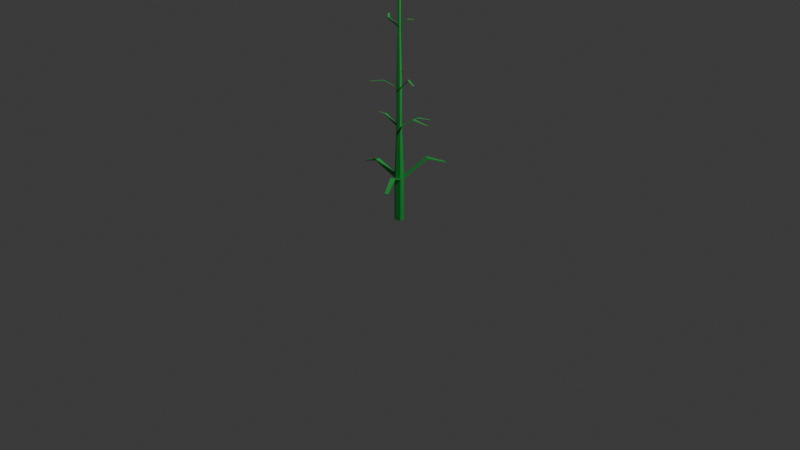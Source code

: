 # Source: 4.blend  (saved by Blender 4.2.66; exported with 4.5.12 LTS)
import bpy
from mathutils import Matrix  # noqa: F401  (used for matrix-valued properties, if any)

bpy.ops.wm.read_factory_settings(use_empty=True)
scene = bpy.context.scene
scene.name = 'Scene'

# ---- collections
col_collection = bpy.data.collections.new('Collection'); scene.collection.children.link(col_collection)

# ---- materials (node trees are filled in below, after node groups)
mat_material_001 = bpy.data.materials.new('Material.001')

# ---- material node trees
mat_material_001.use_nodes = True; mat_material_001.node_tree.nodes.clear()
_N = mat_material_001.node_tree.nodes; _L = mat_material_001.node_tree.links
n0 = _N.new('ShaderNodeBsdfPrincipled'); n0.name = 'Principled BSDF'; n0.location = (10, 300)
n0.inputs[0].default_value = (0.02811, 0.4545, 0.06929, 1.0)
n1 = _N.new('ShaderNodeOutputMaterial'); n1.name = 'Material Output'; n1.location = (300, 300)
_L.new(n0.outputs[0], n1.inputs[0])
n1.is_active_output = True

# ---- world
world_world = bpy.data.worlds.new('World'); scene.world = world_world
world_world.use_nodes = True; world_world.node_tree.nodes.clear()
_N = world_world.node_tree.nodes; _L = world_world.node_tree.links
n0 = _N.new('ShaderNodeOutputWorld'); n0.name = 'World Output'; n0.location = (300, 300)
n1 = _N.new('ShaderNodeBackground'); n1.name = 'Background'; n1.location = (10, 300)
n1.inputs[0].default_value = (0.05088, 0.05088, 0.05088, 1.0)
_L.new(n1.outputs[0], n0.inputs[0])
n0.is_active_output = True
world_world.color = (0.05088, 0.05088, 0.05088)
world_world.sun_shadow_jitter_overblur = 0.0

# ---- cameras
cam_camera = bpy.data.cameras.new('Camera')
cam_camera.clip_end = 100.0
cam_camera.ortho_scale = 7.314

# ---- lights
light_light = bpy.data.lights.new('Light', 'POINT')
light_light.energy = 1000.0
light_light.shadow_soft_size = 0.1

# ---- meshes
me_cylinder = bpy.data.meshes.new('Cylinder')
me_cylinder.from_pydata([(0.0, 0.05, -1.49e-08), (0.0, 0.02833, 1.0), (0.0433, 0.025, -1.49e-08), (0.02454, 0.01417, 1.0), (0.0433, -0.025, -1.49e-08), (0.02454, -0.01417, 1.0), (0.0, -0.05, -1.49e-08), (0.0, -0.02833, 1.0), (-0.0433, -0.025, -1.49e-08), (-0.02454, -0.01417, 1.0), (-0.0433, 0.025, -1.49e-08), (-0.02454, 0.01417, 1.0), (0.0, 0.05, 0.45), (0.0433, 0.025, 0.45), (0.0433, -0.025, 0.45), (0.0, -0.05, 0.45), (-0.0433, -0.025, 0.45), (-0.0433, 0.025, 0.45), (0.0, 0.05, 0.4633), (0.0433, 0.025, 0.4633), (0.0433, -0.025, 0.4633), (0.0, -0.05, 0.4633), (-0.0433, -0.025, 0.4633), (-0.0433, 0.025, 0.4633), (0.1874, -0.2261, 0.5627), (0.1441, -0.2511, 0.5627), (0.1874, -0.2261, 0.5761), (0.1441, -0.2511, 0.5761), (0.3078, -0.437, 0.5059), (0.2796, -0.4532, 0.5059), (0.3078, -0.437, 0.5146), (0.2796, -0.4532, 0.5146), (-0.3072, -0.03912, 0.5578), (-0.3072, 0.01088, 0.5578), (-0.3072, -0.03912, 0.5712), (-0.3072, 0.01088, 0.5712), (-0.4704, -0.02331, 0.5001), (-0.4704, -0.0008049, 0.5001), (-0.4704, -0.02331, 0.5061), (-0.4704, -0.0008049, 0.5061), (-0.1901, -0.01922, 1.085), (-0.1901, 0.009112, 1.085), (-0.2986, 0.005301, 1.07), (-0.2986, 0.01889, 1.07), (0.07463, 0.17, 1.07), (0.09917, 0.1559, 1.07), (0.1558, 0.2695, 1.045), (0.169, 0.262, 1.045), (0.2035, 0.007111, 1.13), (0.2035, -0.02122, 1.13), (0.3824, 0.01135, 1.113), (0.3824, 0.0002283, 1.113), (0.127, 0.2449, 0.6408), (0.1703, 0.2199, 0.6408), (0.127, 0.2449, 0.6542), (0.1703, 0.2199, 0.6542), (0.2525, 0.381, 0.5958), (0.2765, 0.3671, 0.5958), (0.2525, 0.381, 0.6032), (0.2765, 0.3671, 0.6032), (0.02454, 0.01417, 1.403), (9.072e-08, 0.02833, 1.403), (0.02454, -0.01417, 1.403), (9.072e-08, -0.02833, 1.403), (-0.02454, -0.01417, 1.403), (-0.02454, 0.01417, 1.403), (0.1474, -0.002934, 1.513), (0.1474, -0.03127, 1.513), (0.2736, -0.06195, 1.496), (0.2736, -0.07408, 1.496), (-0.1444, 0.1689, 1.491), (-0.169, 0.1547, 1.491), (-0.164, 0.2154, 1.458), (-0.1765, 0.2082, 1.458), (-0.09142, -0.1093, 1.47), (-0.116, -0.09514, 1.47), (-0.2269, -0.1806, 1.448), (-0.24, -0.173, 1.448), (0.01294, 0.007468, 2.0), (9.098e-08, 0.01494, 2.0), (0.01294, -0.007468, 2.0), (9.098e-08, -0.01494, 2.0), (-0.01293, -0.007468, 2.0), (-0.01293, 0.007468, 2.0), (0.03617, -0.08897, 2.064), (0.01163, -0.1031, 2.064), (0.04806, -0.2237, 2.108), (0.0308, -0.2337, 2.108), (-0.1203, -0.03294, 2.059), (-0.1203, -0.004603, 2.059), (-0.186, 0.02716, 2.08), (-0.186, 0.05549, 2.08), (0.04621, 0.06487, 2.061), (0.02167, 0.07904, 2.061), (0.08042, 0.125, 2.057), (0.06651, 0.133, 2.057), (0.01294, 0.007468, 2.275), (9.098e-08, 0.01494, 2.275), (0.01294, -0.007468, 2.275), (9.098e-08, -0.01494, 2.275), (-0.01293, -0.007468, 2.275), (-0.01293, 0.007468, 2.275), (0.01293, 0.007468, 2.424), (-8.619e-07, 0.01494, 2.424), (0.01293, -0.007468, 2.424), (-8.619e-07, -0.01494, 2.424), (-0.01294, -0.007468, 2.424), (-0.01294, 0.007468, 2.424), (0.05008, 0.06199, 2.322), (0.03715, 0.06946, 2.322), (0.1132, 0.1197, 2.356), (0.1057, 0.124, 2.356), (0.03287, -0.04909, 2.322), (0.01993, -0.05656, 2.322), (0.03921, -0.1082, 2.339), (0.0332, -0.1117, 2.339), (-0.08249, -0.02212, 2.309), (-0.08249, -0.007181, 2.309), (-0.143, -0.04226, 2.321), (-0.143, -0.03476, 2.321), (-0.03254, -0.06323, 2.455), (-0.04547, -0.05576, 2.455), (-0.04628, -0.07724, 2.438), (-0.05922, -0.06977, 2.438), (-0.02307, 0.04675, 2.447), (-0.036, 0.03928, 2.447), (-0.05795, 0.1092, 2.466), (-0.07088, 0.1017, 2.466), (0.0649, 0.005039, 2.446), (0.0649, -0.009897, 2.446), (0.1102, 0.0004643, 2.436), (0.1102, -0.01447, 2.436)], [], [(18, 1, 3, 19), (19, 3, 5, 20), (20, 5, 7, 21), (21, 7, 9, 22), (3, 1, 61, 60), (22, 9, 11, 23), (23, 11, 1, 18), (0, 2, 4, 6, 8, 10), (10, 17, 12, 0), (8, 16, 17, 10), (6, 15, 16, 8), (4, 14, 15, 6), (2, 13, 14, 4), (0, 12, 13, 2), (17, 23, 18, 12), (17, 16, 32, 33), (15, 21, 22, 16), (14, 20, 26, 24), (13, 19, 20, 14), (19, 13, 53, 55), (24, 26, 30, 28), (15, 14, 24, 25), (21, 15, 25, 27), (20, 21, 27, 26), (28, 30, 31, 29), (26, 27, 31, 30), (27, 25, 29, 31), (25, 24, 28, 29), (33, 32, 36, 37), (23, 17, 33, 35), (22, 23, 35, 34), (16, 22, 34, 32), (36, 38, 39, 37), (32, 34, 38, 36), (34, 35, 39, 38), (35, 33, 37, 39), (11, 9, 40, 41), (41, 40, 42, 43), (1, 3, 45, 44), (44, 45, 47, 46), (3, 5, 49, 48), (48, 49, 51, 50), (52, 54, 58, 56), (12, 18, 54, 52), (18, 19, 55, 54), (13, 12, 52, 53), (56, 58, 59, 57), (55, 53, 57, 59), (54, 55, 59, 58), (53, 52, 56, 57), (64, 63, 81, 82), (7, 5, 62, 63), (1, 11, 65, 61), (9, 7, 63, 64), (5, 3, 60, 62), (11, 9, 64, 65), (62, 60, 66, 67), (67, 66, 68, 69), (61, 65, 71, 70), (70, 71, 73, 72), (64, 63, 74, 75), (75, 74, 76, 77), (83, 82, 100, 101), (62, 60, 78, 80), (65, 64, 82, 83), (63, 62, 80, 81), (60, 61, 79, 78), (61, 65, 83, 79), (81, 80, 84, 85), (85, 84, 86, 87), (83, 82, 88, 89), (89, 88, 90, 91), (78, 79, 93, 92), (92, 93, 95, 94), (97, 101, 107, 103), (81, 80, 98, 99), (78, 79, 97, 96), (79, 83, 101, 97), (82, 81, 99, 100), (80, 78, 96, 98), (102, 103, 107, 106, 105, 104), (100, 99, 105, 106), (98, 96, 102, 104), (101, 100, 106, 107), (99, 98, 104, 105), (96, 97, 103, 102), (97, 96, 108, 109), (109, 108, 110, 111), (98, 99, 113, 112), (112, 113, 115, 114), (100, 101, 117, 116), (116, 117, 119, 118), (106, 105, 120, 121), (121, 120, 122, 123), (103, 107, 125, 124), (124, 125, 127, 126), (104, 102, 128, 129), (129, 128, 130, 131)])
_uv = me_cylinder.uv_layers.new(name='UVMap')
_uv.uv.foreach_set('vector', [1.0, 0.7722, 1.0, 1.0, 0.8333, 1.0, 0.8333, 0.7722, 0.8333, 0.7722, 0.8333, 1.0, 0.6667, 1.0, 0.6667, 0.7722, 0.6667, 0.7722, 0.6667, 1.0, 0.5, 1.0, 0.5, 0.7722, 0.5, 0.7722, 0.5, 1.0, 0.3333, 1.0, 0.3333, 0.7722, 0.8333, 1.0, 1.0, 1.0, 1.0, 1.0, 0.8333, 1.0, 0.3333, 0.7722, 0.3333, 1.0, 0.1667, 1.0, 0.1667, 0.7722, 0.1667, 0.7722, 0.1667, 1.0, -8.941e-08, 1.0, -8.941e-08, 0.7722, 0.75, 0.49, 0.9578, 0.37, 0.9578, 0.13, 0.75, 0.01, 0.5422, 0.13, 0.5422, 0.37, 0.1667, 0.5, 0.1667, 0.75, -8.941e-08, 0.75, -8.941e-08, 0.5, 0.3333, 0.5, 0.3333, 0.75, 0.1667, 0.75, 0.1667, 0.5, 0.5, 0.5, 0.5, 0.75, 0.3333, 0.75, 0.3333, 0.5, 0.6667, 0.5, 0.6667, 0.75, 0.5, 0.75, 0.5, 0.5, 0.8333, 0.5, 0.8333, 0.75, 0.6667, 0.75, 0.6667, 0.5, 1.0, 0.5, 1.0, 0.75, 0.8333, 0.75, 0.8333, 0.5, 0.1667, 0.75, 0.1667, 0.7722, -8.941e-08, 0.7722, -8.941e-08, 0.75, 0.1667, 0.75, 0.3333, 0.75, 0.3333, 0.75, 0.1667, 0.75, 0.5, 0.75, 0.5, 0.7722, 0.3333, 0.7722, 0.3333, 0.75, 0.6667, 0.75, 0.6667, 0.7722, 0.6667, 0.7722, 0.6667, 0.75, 0.8333, 0.75, 0.8333, 0.7722, 0.6667, 0.7722, 0.6667, 0.75, 0.8333, 0.7722, 0.8333, 0.75, 0.8333, 0.75, 0.8333, 0.7722, 0.6667, 0.75, 0.6667, 0.7722, 0.6667, 0.7722, 0.6667, 0.75, 0.5, 0.75, 0.6667, 0.75, 0.6667, 0.75, 0.5, 0.75, 0.5, 0.7722, 0.5, 0.75, 0.5, 0.75, 0.5, 0.7722, 0.6667, 0.7722, 0.5, 0.7722, 0.5, 0.7722, 0.6667, 0.7722, 0.6667, 0.75, 0.6667, 0.7722, 0.5, 0.7722, 0.5, 0.75, 0.6667, 0.7722, 0.5, 0.7722, 0.5, 0.7722, 0.6667, 0.7722, 0.5, 0.7722, 0.5, 0.75, 0.5, 0.75, 0.5, 0.7722, 0.5, 0.75, 0.6667, 0.75, 0.6667, 0.75, 0.5, 0.75, 0.1667, 0.75, 0.3333, 0.75, 0.3333, 0.75, 0.1667, 0.75, 0.1667, 0.7722, 0.1667, 0.75, 0.1667, 0.75, 0.1667, 0.7722, 0.3333, 0.7722, 0.1667, 0.7722, 0.1667, 0.7722, 0.3333, 0.7722, 0.3333, 0.75, 0.3333, 0.7722, 0.3333, 0.7722, 0.3333, 0.75, 0.3333, 0.75, 0.3333, 0.7722, 0.1667, 0.7722, 0.1667, 0.75, 0.3333, 0.75, 0.3333, 0.7722, 0.3333, 0.7722, 0.3333, 0.75, 0.3333, 0.7722, 0.1667, 0.7722, 0.1667, 0.7722, 0.3333, 0.7722, 0.1667, 0.7722, 0.1667, 0.75, 0.1667, 0.75, 0.1667, 0.7722, 0.04215, 0.37, 0.04215, 0.13, 0.04215, 0.13, 0.04215, 0.37, 0.04215, 0.37, 0.04215, 0.13, 0.04215, 0.13, 0.04215, 0.37, 1.0, 1.0, 0.8333, 1.0, 0.8333, 1.0, 1.0, 1.0, 1.0, 1.0, 0.8333, 1.0, 0.8333, 1.0, 1.0, 1.0, 0.8333, 1.0, 0.6667, 1.0, 0.6667, 1.0, 0.8333, 1.0, 0.8333, 1.0, 0.6667, 1.0, 0.6667, 1.0, 0.8333, 1.0, -8.941e-08, 0.75, -8.941e-08, 0.7722, -8.941e-08, 0.7722, -8.941e-08, 0.75, -8.941e-08, 0.75, -8.941e-08, 0.7722, -8.941e-08, 0.7722, -8.941e-08, 0.75, 1.0, 0.7722, 0.8333, 0.7722, 0.8333, 0.7722, 1.0, 0.7722, 0.8333, 0.75, 1.0, 0.75, 1.0, 0.75, 0.8333, 0.75, 1.0, 0.75, 1.0, 0.7722, 0.8333, 0.7722, 0.8333, 0.75, 0.8333, 0.7722, 0.8333, 0.75, 0.8333, 0.75, 0.8333, 0.7722, 1.0, 0.7722, 0.8333, 0.7722, 0.8333, 0.7722, 1.0, 0.7722, 0.8333, 0.75, 1.0, 0.75, 1.0, 0.75, 0.8333, 0.75, 0.3333, 1.0, 0.5, 1.0, 0.5, 1.0, 0.3333, 1.0, 0.5, 1.0, 0.6667, 1.0, 0.6667, 1.0, 0.5, 1.0, -8.941e-08, 1.0, 0.1667, 1.0, 0.1667, 1.0, -8.941e-08, 1.0, 0.3333, 1.0, 0.5, 1.0, 0.5, 1.0, 0.3333, 1.0, 0.6667, 1.0, 0.8333, 1.0, 0.8333, 1.0, 0.6667, 1.0, 0.1667, 1.0, 0.3333, 1.0, 0.3333, 1.0, 0.1667, 1.0, 0.4578, 0.13, 0.4578, 0.37, 0.4578, 0.37, 0.4578, 0.13, 0.4578, 0.13, 0.4578, 0.37, 0.4578, 0.37, 0.4578, 0.13, 0.25, 0.49, 0.04215, 0.37, 0.04215, 0.37, 0.25, 0.49, 0.25, 0.49, 0.04215, 0.37, 0.04215, 0.37, 0.25, 0.49, 0.04215, 0.13, 0.25, 0.01, 0.25, 0.01, 0.04215, 0.13, 0.04215, 0.13, 0.25, 0.01, 0.25, 0.01, 0.04215, 0.13, 0.1667, 1.0, 0.3333, 1.0, 0.3333, 1.0, 0.1667, 1.0, 0.6667, 1.0, 0.8333, 1.0, 0.8333, 1.0, 0.6667, 1.0, 0.1667, 1.0, 0.3333, 1.0, 0.3333, 1.0, 0.1667, 1.0, 0.5, 1.0, 0.6667, 1.0, 0.6667, 1.0, 0.5, 1.0, 0.8333, 1.0, 1.0, 1.0, 1.0, 1.0, 0.8333, 1.0, -8.941e-08, 1.0, 0.1667, 1.0, 0.1667, 1.0, -8.941e-08, 1.0, 0.25, 0.01, 0.4578, 0.13, 0.4578, 0.13, 0.25, 0.01, 0.25, 0.01, 0.4578, 0.13, 0.4578, 0.13, 0.25, 0.01, 0.04215, 0.37, 0.04215, 0.13, 0.04215, 0.13, 0.04215, 0.37, 0.04215, 0.37, 0.04215, 0.13, 0.04215, 0.13, 0.04215, 0.37, 0.4578, 0.37, 0.25, 0.49, 0.25, 0.49, 0.4578, 0.37, 0.4578, 0.37, 0.25, 0.49, 0.25, 0.49, 0.4578, 0.37, -8.941e-08, 1.0, 0.1667, 1.0, 0.1667, 1.0, -8.941e-08, 1.0, 0.5, 1.0, 0.6667, 1.0, 0.6667, 1.0, 0.5, 1.0, 0.8333, 1.0, 1.0, 1.0, 1.0, 1.0, 0.8333, 1.0, -8.941e-08, 1.0, 0.1667, 1.0, 0.1667, 1.0, -8.941e-08, 1.0, 0.3333, 1.0, 0.5, 1.0, 0.5, 1.0, 0.3333, 1.0, 0.6667, 1.0, 0.8333, 1.0, 0.8333, 1.0, 0.6667, 1.0, 0.4578, 0.37, 0.25, 0.49, 0.04215, 0.37, 0.04215, 0.13, 0.25, 0.01, 0.4578, 0.13, 0.3333, 1.0, 0.5, 1.0, 0.5, 1.0, 0.3333, 1.0, 0.6667, 1.0, 0.8333, 1.0, 0.8333, 1.0, 0.6667, 1.0, 0.1667, 1.0, 0.3333, 1.0, 0.3333, 1.0, 0.1667, 1.0, 0.5, 1.0, 0.6667, 1.0, 0.6667, 1.0, 0.5, 1.0, 0.8333, 1.0, 1.0, 1.0, 1.0, 1.0, 0.8333, 1.0, 1.0, 1.0, 0.8333, 1.0, 0.8333, 1.0, 1.0, 1.0, 1.0, 1.0, 0.8333, 1.0, 0.8333, 1.0, 1.0, 1.0, 0.6667, 1.0, 0.5, 1.0, 0.5, 1.0, 0.6667, 1.0, 0.6667, 1.0, 0.5, 1.0, 0.5, 1.0, 0.6667, 1.0, 0.3333, 1.0, 0.1667, 1.0, 0.1667, 1.0, 0.3333, 1.0, 0.3333, 1.0, 0.1667, 1.0, 0.1667, 1.0, 0.3333, 1.0, 0.04215, 0.13, 0.25, 0.01, 0.25, 0.01, 0.04215, 0.13, 0.04215, 0.13, 0.25, 0.01, 0.25, 0.01, 0.04215, 0.13, 0.25, 0.49, 0.04215, 0.37, 0.04215, 0.37, 0.25, 0.49, 0.25, 0.49, 0.04215, 0.37, 0.04215, 0.37, 0.25, 0.49, 0.4578, 0.13, 0.4578, 0.37, 0.4578, 0.37, 0.4578, 0.13, 0.4578, 0.13, 0.4578, 0.37, 0.4578, 0.37, 0.4578, 0.13])
me_cylinder.materials.append(mat_material_001)
me_cylinder.update()

# ---- objects
ob_light = bpy.data.objects.new('Light', light_light)
ob_camera = bpy.data.objects.new('Camera', cam_camera)
ob_cylinder = bpy.data.objects.new('Cylinder', me_cylinder)

# ---- transforms, parenting, visibility, modifiers, constraints
ob_light.location = (4.076, 1.005, 5.904)
ob_light.rotation_euler = (0.6503, 0.05522, 1.866)
ob_light.lock_rotations_4d = False
ob_light.empty_display_type = 'ARROWS'
ob_light.color = (0.0, 0.0, 0.0, 0.0)
ob_light.lineart.crease_threshold = 0.0
ob_camera.location = (7.359, -6.926, 4.958)
ob_camera.rotation_euler = (1.109, 0.0, 0.8149)
ob_camera.lock_rotations_4d = False
ob_camera.empty_display_type = 'ARROWS'
ob_camera.color = (0.0, 0.0, 0.0, 0.0)
ob_camera.display_type = 'WIRE'
ob_camera.lineart.crease_threshold = 0.0
ob_cylinder.location = (0.0, 0.0, 0.0)

# ---- collection membership
col_collection.objects.link(ob_light)
col_collection.objects.link(ob_camera)
col_collection.objects.link(ob_cylinder)

# ---- scene / render settings (as saved in the file)
scene.camera = ob_camera
scene.frame_start = 1; scene.frame_end = 250; scene.frame_set(1)
scene.render.engine = 'BLENDER_EEVEE_NEXT'
bpy.context.view_layer.update()
